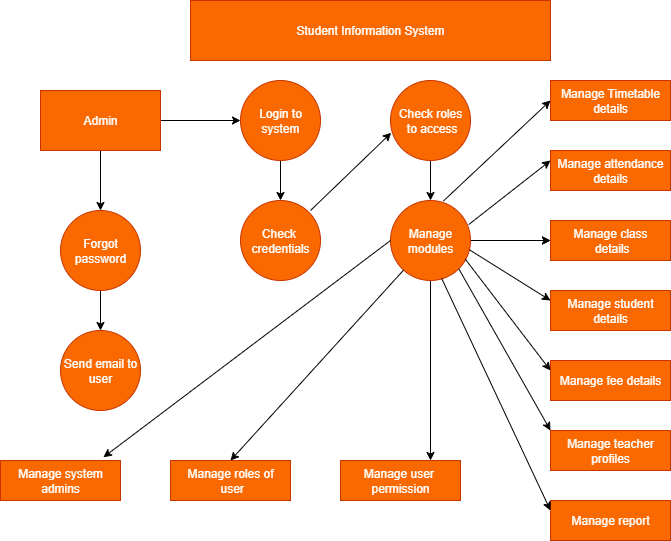

The diagram above was exported from draw.io. Its source (the exported page's mxGraphModel, read from the mxfile embedded in the PNG):
<mxGraphModel dx="1303" dy="703" grid="1" gridSize="10" guides="1" tooltips="1" connect="1" arrows="1" fold="1" page="1" pageScale="1" pageWidth="850" pageHeight="1100" math="0" shadow="0">
  <root>
    <mxCell id="0" />
    <mxCell id="1" parent="0" />
    <mxCell id="WqvIOMk_2y2Ib7dy2YLG-1" value="Student Information System" style="rounded=0;whiteSpace=wrap;html=1;fillColor=#fa6800;fontColor=#FFFFFF;strokeColor=#C73500;" vertex="1" parent="1">
      <mxGeometry x="720" y="360" width="360" height="60" as="geometry" />
    </mxCell>
    <mxCell id="WqvIOMk_2y2Ib7dy2YLG-2" value="" style="edgeStyle=orthogonalEdgeStyle;rounded=0;orthogonalLoop=1;jettySize=auto;html=1;" edge="1" parent="1" source="WqvIOMk_2y2Ib7dy2YLG-4" target="WqvIOMk_2y2Ib7dy2YLG-10">
      <mxGeometry relative="1" as="geometry" />
    </mxCell>
    <mxCell id="WqvIOMk_2y2Ib7dy2YLG-3" value="" style="edgeStyle=orthogonalEdgeStyle;rounded=0;orthogonalLoop=1;jettySize=auto;html=1;" edge="1" parent="1" source="WqvIOMk_2y2Ib7dy2YLG-4" target="WqvIOMk_2y2Ib7dy2YLG-6">
      <mxGeometry relative="1" as="geometry" />
    </mxCell>
    <mxCell id="WqvIOMk_2y2Ib7dy2YLG-4" value="Admin" style="rounded=0;whiteSpace=wrap;html=1;fillColor=#fa6800;fontColor=#FFFFFF;strokeColor=#C73500;" vertex="1" parent="1">
      <mxGeometry x="570" y="450" width="120" height="60" as="geometry" />
    </mxCell>
    <mxCell id="WqvIOMk_2y2Ib7dy2YLG-5" value="" style="edgeStyle=orthogonalEdgeStyle;rounded=0;orthogonalLoop=1;jettySize=auto;html=1;" edge="1" parent="1" source="WqvIOMk_2y2Ib7dy2YLG-6" target="WqvIOMk_2y2Ib7dy2YLG-12">
      <mxGeometry relative="1" as="geometry" />
    </mxCell>
    <mxCell id="WqvIOMk_2y2Ib7dy2YLG-6" value="&lt;font style=&quot;color: rgb(255, 255, 255);&quot;&gt;Login to system&lt;/font&gt;" style="ellipse;whiteSpace=wrap;html=1;aspect=fixed;fillColor=#fa6800;fontColor=#000000;strokeColor=#C73500;" vertex="1" parent="1">
      <mxGeometry x="770" y="440" width="80" height="80" as="geometry" />
    </mxCell>
    <mxCell id="WqvIOMk_2y2Ib7dy2YLG-7" value="" style="edgeStyle=orthogonalEdgeStyle;rounded=0;orthogonalLoop=1;jettySize=auto;html=1;" edge="1" parent="1" source="WqvIOMk_2y2Ib7dy2YLG-8" target="WqvIOMk_2y2Ib7dy2YLG-17">
      <mxGeometry relative="1" as="geometry" />
    </mxCell>
    <mxCell id="WqvIOMk_2y2Ib7dy2YLG-8" value="&lt;font style=&quot;color: rgb(255, 255, 255);&quot;&gt;Check roles&lt;/font&gt;&lt;div&gt;&lt;font style=&quot;color: rgb(255, 255, 255);&quot;&gt;&amp;nbsp;to access&lt;/font&gt;&lt;/div&gt;" style="ellipse;whiteSpace=wrap;html=1;aspect=fixed;fillColor=#fa6800;strokeColor=#C73500;fontColor=#000000;" vertex="1" parent="1">
      <mxGeometry x="920" y="440" width="80" height="80" as="geometry" />
    </mxCell>
    <mxCell id="WqvIOMk_2y2Ib7dy2YLG-9" value="" style="edgeStyle=orthogonalEdgeStyle;rounded=0;orthogonalLoop=1;jettySize=auto;html=1;" edge="1" parent="1" source="WqvIOMk_2y2Ib7dy2YLG-10" target="WqvIOMk_2y2Ib7dy2YLG-11">
      <mxGeometry relative="1" as="geometry" />
    </mxCell>
    <mxCell id="WqvIOMk_2y2Ib7dy2YLG-10" value="&lt;font style=&quot;color: rgb(255, 255, 255);&quot;&gt;Forgot&lt;/font&gt;&lt;div&gt;&lt;font style=&quot;color: rgb(255, 255, 255);&quot;&gt;password&lt;/font&gt;&lt;/div&gt;" style="ellipse;whiteSpace=wrap;html=1;aspect=fixed;fillColor=#fa6800;fontColor=#000000;strokeColor=#C73500;" vertex="1" parent="1">
      <mxGeometry x="590" y="570" width="80" height="80" as="geometry" />
    </mxCell>
    <mxCell id="WqvIOMk_2y2Ib7dy2YLG-11" value="&lt;font style=&quot;color: rgb(255, 255, 255);&quot;&gt;Send email to&lt;/font&gt;&lt;div&gt;&lt;font style=&quot;color: rgb(255, 255, 255);&quot;&gt;user&lt;/font&gt;&lt;/div&gt;" style="ellipse;whiteSpace=wrap;html=1;aspect=fixed;fillColor=#fa6800;fontColor=#000000;strokeColor=#C73500;" vertex="1" parent="1">
      <mxGeometry x="590" y="690" width="80" height="80" as="geometry" />
    </mxCell>
    <mxCell id="WqvIOMk_2y2Ib7dy2YLG-12" value="&lt;font style=&quot;color: rgb(255, 255, 255);&quot;&gt;Check&amp;nbsp;&lt;/font&gt;&lt;div&gt;&lt;font style=&quot;color: rgb(255, 255, 255);&quot;&gt;credentials&lt;/font&gt;&lt;/div&gt;" style="ellipse;whiteSpace=wrap;html=1;aspect=fixed;fillColor=#fa6800;fontColor=#000000;strokeColor=#C73500;" vertex="1" parent="1">
      <mxGeometry x="770" y="560" width="80" height="80" as="geometry" />
    </mxCell>
    <mxCell id="WqvIOMk_2y2Ib7dy2YLG-13" style="edgeStyle=orthogonalEdgeStyle;rounded=0;orthogonalLoop=1;jettySize=auto;html=1;exitX=0;exitY=1;exitDx=0;exitDy=0;entryX=0;entryY=1;entryDx=0;entryDy=0;" edge="1" parent="1" source="WqvIOMk_2y2Ib7dy2YLG-17" target="WqvIOMk_2y2Ib7dy2YLG-17">
      <mxGeometry relative="1" as="geometry">
        <mxPoint x="870" y="670" as="targetPoint" />
      </mxGeometry>
    </mxCell>
    <mxCell id="WqvIOMk_2y2Ib7dy2YLG-14" style="edgeStyle=orthogonalEdgeStyle;rounded=0;orthogonalLoop=1;jettySize=auto;html=1;exitX=0.5;exitY=1;exitDx=0;exitDy=0;entryX=0.75;entryY=0;entryDx=0;entryDy=0;" edge="1" parent="1" source="WqvIOMk_2y2Ib7dy2YLG-17" target="WqvIOMk_2y2Ib7dy2YLG-27">
      <mxGeometry relative="1" as="geometry" />
    </mxCell>
    <mxCell id="WqvIOMk_2y2Ib7dy2YLG-15" value="" style="edgeStyle=orthogonalEdgeStyle;rounded=0;orthogonalLoop=1;jettySize=auto;html=1;" edge="1" parent="1" source="WqvIOMk_2y2Ib7dy2YLG-17" target="WqvIOMk_2y2Ib7dy2YLG-20">
      <mxGeometry relative="1" as="geometry" />
    </mxCell>
    <mxCell id="WqvIOMk_2y2Ib7dy2YLG-16" value="" style="edgeStyle=orthogonalEdgeStyle;rounded=0;orthogonalLoop=1;jettySize=auto;html=1;" edge="1" parent="1" source="WqvIOMk_2y2Ib7dy2YLG-17" target="WqvIOMk_2y2Ib7dy2YLG-20">
      <mxGeometry relative="1" as="geometry" />
    </mxCell>
    <mxCell id="WqvIOMk_2y2Ib7dy2YLG-17" value="&lt;font style=&quot;color: rgb(255, 255, 255);&quot;&gt;Manage&lt;/font&gt;&lt;div&gt;&lt;font style=&quot;color: rgb(255, 255, 255);&quot;&gt;modules&lt;/font&gt;&lt;/div&gt;" style="ellipse;whiteSpace=wrap;html=1;aspect=fixed;fillColor=#fa6800;fontColor=#000000;strokeColor=#C73500;" vertex="1" parent="1">
      <mxGeometry x="920" y="560" width="80" height="80" as="geometry" />
    </mxCell>
    <mxCell id="WqvIOMk_2y2Ib7dy2YLG-18" value="&lt;font style=&quot;color: rgb(255, 255, 255);&quot;&gt;Manage Timetable&lt;/font&gt;&lt;div&gt;&lt;font style=&quot;color: rgb(255, 255, 255);&quot;&gt;details&lt;/font&gt;&lt;/div&gt;" style="rounded=0;whiteSpace=wrap;html=1;fillColor=#fa6800;fontColor=#000000;strokeColor=#C73500;" vertex="1" parent="1">
      <mxGeometry x="1080" y="440" width="120" height="40" as="geometry" />
    </mxCell>
    <mxCell id="WqvIOMk_2y2Ib7dy2YLG-19" value="&lt;font style=&quot;color: rgb(255, 255, 255);&quot;&gt;Manage attendance&lt;/font&gt;&lt;div&gt;&lt;font style=&quot;color: rgb(255, 255, 255);&quot;&gt;details&lt;/font&gt;&lt;/div&gt;" style="rounded=0;whiteSpace=wrap;html=1;fillColor=#fa6800;fontColor=#000000;strokeColor=#C73500;" vertex="1" parent="1">
      <mxGeometry x="1080" y="510" width="120" height="40" as="geometry" />
    </mxCell>
    <mxCell id="WqvIOMk_2y2Ib7dy2YLG-20" value="&lt;font style=&quot;color: rgb(255, 255, 255);&quot;&gt;Manage class&lt;/font&gt;&lt;div&gt;&lt;font style=&quot;color: rgb(255, 255, 255);&quot;&gt;&amp;nbsp;details&lt;/font&gt;&lt;/div&gt;" style="rounded=0;whiteSpace=wrap;html=1;fillColor=#fa6800;fontColor=#000000;strokeColor=#C73500;" vertex="1" parent="1">
      <mxGeometry x="1080" y="580" width="120" height="40" as="geometry" />
    </mxCell>
    <mxCell id="WqvIOMk_2y2Ib7dy2YLG-21" value="&lt;font style=&quot;color: rgb(255, 255, 255);&quot;&gt;Manage student&lt;/font&gt;&lt;div&gt;&lt;font style=&quot;color: rgb(255, 255, 255);&quot;&gt;details&lt;/font&gt;&lt;/div&gt;" style="rounded=0;whiteSpace=wrap;html=1;fillColor=#fa6800;fontColor=#000000;strokeColor=#C73500;" vertex="1" parent="1">
      <mxGeometry x="1080" y="650" width="120" height="40" as="geometry" />
    </mxCell>
    <mxCell id="WqvIOMk_2y2Ib7dy2YLG-22" value="&lt;font style=&quot;color: rgb(255, 255, 255);&quot;&gt;Manage fee details&lt;/font&gt;" style="rounded=0;whiteSpace=wrap;html=1;fillColor=#fa6800;fontColor=#000000;strokeColor=#C73500;" vertex="1" parent="1">
      <mxGeometry x="1080" y="720" width="120" height="40" as="geometry" />
    </mxCell>
    <mxCell id="WqvIOMk_2y2Ib7dy2YLG-23" value="&lt;font style=&quot;color: rgb(255, 255, 255);&quot;&gt;Manage teacher profiles&lt;/font&gt;" style="rounded=0;whiteSpace=wrap;html=1;fillColor=#fa6800;fontColor=#000000;strokeColor=#C73500;" vertex="1" parent="1">
      <mxGeometry x="1080" y="790" width="120" height="40" as="geometry" />
    </mxCell>
    <mxCell id="WqvIOMk_2y2Ib7dy2YLG-24" value="&lt;font style=&quot;color: rgb(255, 255, 255);&quot;&gt;Manage report&lt;/font&gt;" style="rounded=0;whiteSpace=wrap;html=1;fillColor=#fa6800;fontColor=#000000;strokeColor=#C73500;" vertex="1" parent="1">
      <mxGeometry x="1080" y="860" width="120" height="40" as="geometry" />
    </mxCell>
    <mxCell id="WqvIOMk_2y2Ib7dy2YLG-25" value="&lt;font style=&quot;color: rgb(255, 255, 255);&quot;&gt;Manage system admins&lt;/font&gt;" style="rounded=0;whiteSpace=wrap;html=1;fillColor=#fa6800;fontColor=#000000;strokeColor=#C73500;" vertex="1" parent="1">
      <mxGeometry x="530" y="820" width="120" height="40" as="geometry" />
    </mxCell>
    <mxCell id="WqvIOMk_2y2Ib7dy2YLG-26" value="&lt;font style=&quot;color: rgb(255, 255, 255);&quot;&gt;Manage roles of&lt;/font&gt;&lt;div&gt;&lt;font style=&quot;color: rgb(255, 255, 255);&quot;&gt;&amp;nbsp;user&lt;/font&gt;&lt;/div&gt;" style="rounded=0;whiteSpace=wrap;html=1;fillColor=#fa6800;fontColor=#000000;strokeColor=#C73500;" vertex="1" parent="1">
      <mxGeometry x="700" y="820" width="120" height="40" as="geometry" />
    </mxCell>
    <mxCell id="WqvIOMk_2y2Ib7dy2YLG-27" value="&lt;font style=&quot;color: rgb(255, 255, 255);&quot;&gt;Manage user&amp;nbsp;&lt;/font&gt;&lt;div&gt;&lt;font style=&quot;color: rgb(255, 255, 255);&quot;&gt;permission&lt;/font&gt;&lt;/div&gt;" style="rounded=0;whiteSpace=wrap;html=1;fillColor=#fa6800;fontColor=#000000;strokeColor=#C73500;" vertex="1" parent="1">
      <mxGeometry x="870" y="820" width="120" height="40" as="geometry" />
    </mxCell>
    <mxCell id="WqvIOMk_2y2Ib7dy2YLG-28" style="edgeStyle=orthogonalEdgeStyle;rounded=0;orthogonalLoop=1;jettySize=auto;html=1;exitX=0.5;exitY=1;exitDx=0;exitDy=0;" edge="1" parent="1" source="WqvIOMk_2y2Ib7dy2YLG-25" target="WqvIOMk_2y2Ib7dy2YLG-25">
      <mxGeometry relative="1" as="geometry" />
    </mxCell>
    <mxCell id="WqvIOMk_2y2Ib7dy2YLG-29" value="" style="endArrow=classic;html=1;rounded=0;exitX=0.661;exitY=0.007;exitDx=0;exitDy=0;exitPerimeter=0;" edge="1" parent="1" source="WqvIOMk_2y2Ib7dy2YLG-17">
      <mxGeometry width="50" height="50" relative="1" as="geometry">
        <mxPoint x="1030" y="510" as="sourcePoint" />
        <mxPoint x="1080" y="460" as="targetPoint" />
      </mxGeometry>
    </mxCell>
    <mxCell id="WqvIOMk_2y2Ib7dy2YLG-30" value="" style="endArrow=classic;html=1;rounded=0;exitX=0.977;exitY=0.301;exitDx=0;exitDy=0;exitPerimeter=0;" edge="1" parent="1" source="WqvIOMk_2y2Ib7dy2YLG-17">
      <mxGeometry width="50" height="50" relative="1" as="geometry">
        <mxPoint x="1000" y="580" as="sourcePoint" />
        <mxPoint x="1080" y="520" as="targetPoint" />
      </mxGeometry>
    </mxCell>
    <mxCell id="WqvIOMk_2y2Ib7dy2YLG-31" value="" style="endArrow=classic;html=1;rounded=0;entryX=0;entryY=0.25;entryDx=0;entryDy=0;exitX=0.64;exitY=0.975;exitDx=0;exitDy=0;exitPerimeter=0;" edge="1" parent="1" source="WqvIOMk_2y2Ib7dy2YLG-17" target="WqvIOMk_2y2Ib7dy2YLG-24">
      <mxGeometry width="50" height="50" relative="1" as="geometry">
        <mxPoint x="990" y="730" as="sourcePoint" />
        <mxPoint x="1040" y="680" as="targetPoint" />
      </mxGeometry>
    </mxCell>
    <mxCell id="WqvIOMk_2y2Ib7dy2YLG-32" value="" style="endArrow=classic;html=1;rounded=0;entryX=0;entryY=0;entryDx=0;entryDy=0;exitX=1;exitY=1;exitDx=0;exitDy=0;" edge="1" parent="1" source="WqvIOMk_2y2Ib7dy2YLG-17" target="WqvIOMk_2y2Ib7dy2YLG-23">
      <mxGeometry width="50" height="50" relative="1" as="geometry">
        <mxPoint x="1010" y="720" as="sourcePoint" />
        <mxPoint x="1060" y="670" as="targetPoint" />
      </mxGeometry>
    </mxCell>
    <mxCell id="WqvIOMk_2y2Ib7dy2YLG-33" value="" style="endArrow=classic;html=1;rounded=0;entryX=0;entryY=0.25;entryDx=0;entryDy=0;exitX=0.935;exitY=0.733;exitDx=0;exitDy=0;exitPerimeter=0;" edge="1" parent="1" source="WqvIOMk_2y2Ib7dy2YLG-17" target="WqvIOMk_2y2Ib7dy2YLG-22">
      <mxGeometry width="50" height="50" relative="1" as="geometry">
        <mxPoint x="990" y="620" as="sourcePoint" />
        <mxPoint x="1050" y="650" as="targetPoint" />
      </mxGeometry>
    </mxCell>
    <mxCell id="WqvIOMk_2y2Ib7dy2YLG-34" value="" style="endArrow=classic;html=1;rounded=0;entryX=0;entryY=0.25;entryDx=0;entryDy=0;exitX=0.988;exitY=0.617;exitDx=0;exitDy=0;exitPerimeter=0;" edge="1" parent="1" source="WqvIOMk_2y2Ib7dy2YLG-17" target="WqvIOMk_2y2Ib7dy2YLG-21">
      <mxGeometry width="50" height="50" relative="1" as="geometry">
        <mxPoint x="1020" y="670" as="sourcePoint" />
        <mxPoint x="1070" y="620" as="targetPoint" />
      </mxGeometry>
    </mxCell>
    <mxCell id="WqvIOMk_2y2Ib7dy2YLG-35" value="" style="endArrow=classic;html=1;rounded=0;entryX=0.009;entryY=0.654;entryDx=0;entryDy=0;entryPerimeter=0;" edge="1" parent="1" target="WqvIOMk_2y2Ib7dy2YLG-8">
      <mxGeometry width="50" height="50" relative="1" as="geometry">
        <mxPoint x="840" y="570" as="sourcePoint" />
        <mxPoint x="890" y="520" as="targetPoint" />
      </mxGeometry>
    </mxCell>
    <mxCell id="WqvIOMk_2y2Ib7dy2YLG-36" value="" style="endArrow=classic;html=1;rounded=0;entryX=0.5;entryY=0;entryDx=0;entryDy=0;" edge="1" parent="1" source="WqvIOMk_2y2Ib7dy2YLG-17" target="WqvIOMk_2y2Ib7dy2YLG-26">
      <mxGeometry width="50" height="50" relative="1" as="geometry">
        <mxPoint x="820" y="740" as="sourcePoint" />
        <mxPoint x="870" y="690" as="targetPoint" />
      </mxGeometry>
    </mxCell>
    <mxCell id="WqvIOMk_2y2Ib7dy2YLG-37" value="" style="endArrow=classic;html=1;rounded=0;entryX=0.858;entryY=-0.081;entryDx=0;entryDy=0;entryPerimeter=0;exitX=0;exitY=0.5;exitDx=0;exitDy=0;" edge="1" parent="1" source="WqvIOMk_2y2Ib7dy2YLG-17" target="WqvIOMk_2y2Ib7dy2YLG-25">
      <mxGeometry width="50" height="50" relative="1" as="geometry">
        <mxPoint x="690" y="780" as="sourcePoint" />
        <mxPoint x="740" y="730" as="targetPoint" />
      </mxGeometry>
    </mxCell>
  </root>
</mxGraphModel>